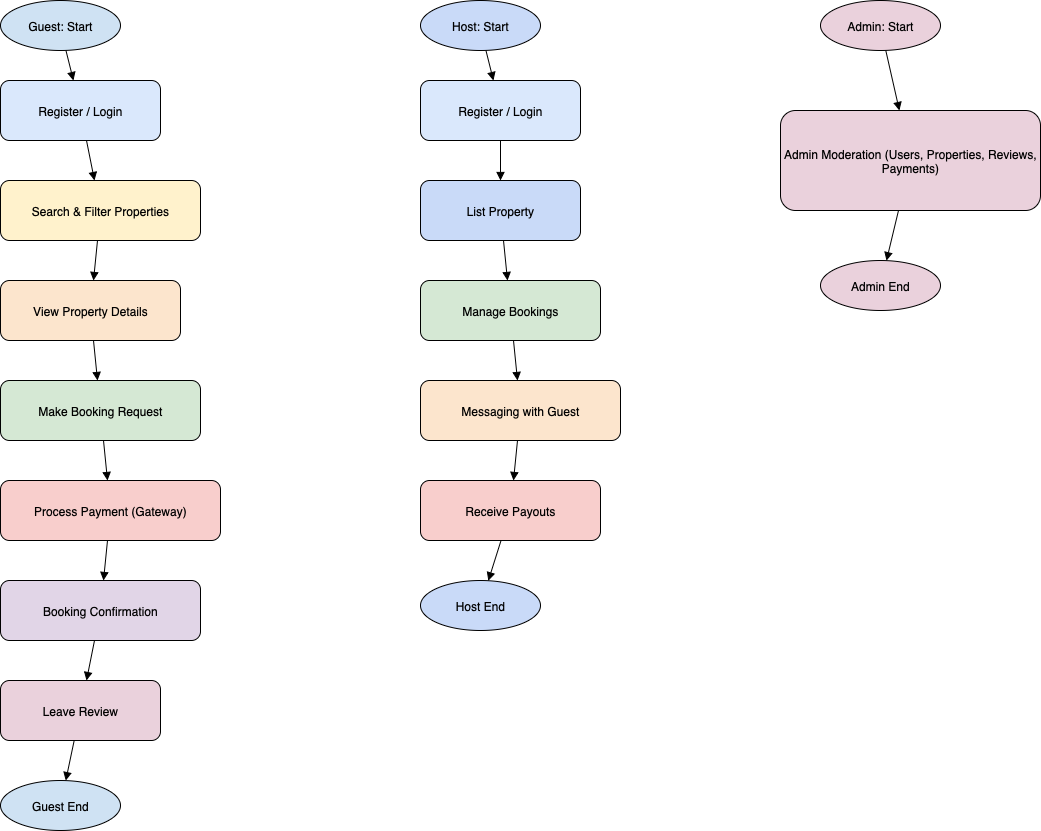

The diagram above was exported from draw.io. Its source (the exported page's mxGraphModel, read from the mxfile embedded in the PNG):
<mxGraphModel dx="993" dy="643" grid="1" gridSize="10" guides="1" tooltips="1" connect="1" arrows="1" fold="1" page="1" pageScale="1" pageWidth="850" pageHeight="1100" math="0" shadow="0">
  <root>
    <mxCell id="0" />
    <mxCell id="1" parent="0" />
    <mxCell id="guestStart" value="Guest: Start" style="ellipse;whiteSpace=wrap;html=1;fillColor=#cfe2f3;" parent="1" vertex="1">
      <mxGeometry x="80" y="40" width="120" height="50" as="geometry" />
    </mxCell>
    <mxCell id="guestAuth" value="Register / Login" style="rounded=1;whiteSpace=wrap;html=1;fillColor=#dae8fc;" parent="1" vertex="1">
      <mxGeometry x="80" y="120" width="160" height="60" as="geometry" />
    </mxCell>
    <mxCell id="searchProps" value="Search &amp; Filter Properties" style="rounded=1;whiteSpace=wrap;html=1;fillColor=#fff2cc;" parent="1" vertex="1">
      <mxGeometry x="80" y="220" width="200" height="60" as="geometry" />
    </mxCell>
    <mxCell id="viewProperty" value="View Property Details" style="rounded=1;whiteSpace=wrap;html=1;fillColor=#fce5cd;" parent="1" vertex="1">
      <mxGeometry x="80" y="320" width="180" height="60" as="geometry" />
    </mxCell>
    <mxCell id="makeBooking" value="Make Booking Request" style="rounded=1;whiteSpace=wrap;html=1;fillColor=#d5e8d4;" parent="1" vertex="1">
      <mxGeometry x="80" y="420" width="200" height="60" as="geometry" />
    </mxCell>
    <mxCell id="processPayment" value="Process Payment (Gateway)" style="rounded=1;whiteSpace=wrap;html=1;fillColor=#f8cecc;" parent="1" vertex="1">
      <mxGeometry x="80" y="520" width="220" height="60" as="geometry" />
    </mxCell>
    <mxCell id="bookingConfirm" value="Booking Confirmation" style="rounded=1;whiteSpace=wrap;html=1;fillColor=#e1d5e7;" parent="1" vertex="1">
      <mxGeometry x="80" y="620" width="200" height="60" as="geometry" />
    </mxCell>
    <mxCell id="leaveReview" value="Leave Review" style="rounded=1;whiteSpace=wrap;html=1;fillColor=#ead1dc;" parent="1" vertex="1">
      <mxGeometry x="80" y="720" width="160" height="60" as="geometry" />
    </mxCell>
    <mxCell id="guestEnd" value="Guest End" style="ellipse;whiteSpace=wrap;html=1;fillColor=#cfe2f3;" parent="1" vertex="1">
      <mxGeometry x="80" y="820" width="120" height="50" as="geometry" />
    </mxCell>
    <mxCell id="hostStart" value="Host: Start" style="ellipse;whiteSpace=wrap;html=1;fillColor=#c9daf8;" parent="1" vertex="1">
      <mxGeometry x="500" y="40" width="120" height="50" as="geometry" />
    </mxCell>
    <mxCell id="hostAuth" value="Register / Login" style="rounded=1;whiteSpace=wrap;html=1;fillColor=#dae8fc;" parent="1" vertex="1">
      <mxGeometry x="500" y="120" width="160" height="60" as="geometry" />
    </mxCell>
    <mxCell id="listProperty" value="List Property" style="rounded=1;whiteSpace=wrap;html=1;fillColor=#c9daf8;" parent="1" vertex="1">
      <mxGeometry x="500" y="220" width="160" height="60" as="geometry" />
    </mxCell>
    <mxCell id="manageBookings" value="Manage Bookings" style="rounded=1;whiteSpace=wrap;html=1;fillColor=#d5e8d4;" parent="1" vertex="1">
      <mxGeometry x="500" y="320" width="180" height="60" as="geometry" />
    </mxCell>
    <mxCell id="hostMessages" value="Messaging with Guest" style="rounded=1;whiteSpace=wrap;html=1;fillColor=#fce5cd;" parent="1" vertex="1">
      <mxGeometry x="500" y="420" width="200" height="60" as="geometry" />
    </mxCell>
    <mxCell id="receivePayouts" value="Receive Payouts" style="rounded=1;whiteSpace=wrap;html=1;fillColor=#f8cecc;" parent="1" vertex="1">
      <mxGeometry x="500" y="520" width="180" height="60" as="geometry" />
    </mxCell>
    <mxCell id="hostEnd" value="Host End" style="ellipse;whiteSpace=wrap;html=1;fillColor=#c9daf8;" parent="1" vertex="1">
      <mxGeometry x="500" y="620" width="120" height="50" as="geometry" />
    </mxCell>
    <mxCell id="adminStart" value="Admin: Start" style="ellipse;whiteSpace=wrap;html=1;fillColor=#ead1dc;" parent="1" vertex="1">
      <mxGeometry x="900" y="40" width="120" height="50" as="geometry" />
    </mxCell>
    <mxCell id="adminModeration" value="Admin Moderation (Users, Properties, Reviews, Payments)" style="rounded=1;whiteSpace=wrap;html=1;fillColor=#ead1dc;" parent="1" vertex="1">
      <mxGeometry x="860" y="150" width="260" height="100" as="geometry" />
    </mxCell>
    <mxCell id="adminEnd" value="Admin End" style="ellipse;whiteSpace=wrap;html=1;fillColor=#ead1dc;" parent="1" vertex="1">
      <mxGeometry x="900" y="300" width="120" height="50" as="geometry" />
    </mxCell>
    <mxCell id="e1" style="endArrow=block;" parent="1" source="guestStart" target="guestAuth" edge="1">
      <mxGeometry relative="1" as="geometry" />
    </mxCell>
    <mxCell id="e2" style="endArrow=block;" parent="1" source="guestAuth" target="searchProps" edge="1">
      <mxGeometry relative="1" as="geometry" />
    </mxCell>
    <mxCell id="e3" style="endArrow=block;" parent="1" source="searchProps" target="viewProperty" edge="1">
      <mxGeometry relative="1" as="geometry" />
    </mxCell>
    <mxCell id="e4" style="endArrow=block;" parent="1" source="viewProperty" target="makeBooking" edge="1">
      <mxGeometry relative="1" as="geometry" />
    </mxCell>
    <mxCell id="e5" style="endArrow=block;" parent="1" source="makeBooking" target="processPayment" edge="1">
      <mxGeometry relative="1" as="geometry" />
    </mxCell>
    <mxCell id="e6" style="endArrow=block;" parent="1" source="processPayment" target="bookingConfirm" edge="1">
      <mxGeometry relative="1" as="geometry" />
    </mxCell>
    <mxCell id="e7" style="endArrow=block;" parent="1" source="bookingConfirm" target="leaveReview" edge="1">
      <mxGeometry relative="1" as="geometry" />
    </mxCell>
    <mxCell id="e8" style="endArrow=block;" parent="1" source="leaveReview" target="guestEnd" edge="1">
      <mxGeometry relative="1" as="geometry" />
    </mxCell>
    <mxCell id="e9" style="endArrow=block;" parent="1" source="hostStart" target="hostAuth" edge="1">
      <mxGeometry relative="1" as="geometry" />
    </mxCell>
    <mxCell id="e10" style="endArrow=block;" parent="1" source="hostAuth" target="listProperty" edge="1">
      <mxGeometry relative="1" as="geometry" />
    </mxCell>
    <mxCell id="e11" style="endArrow=block;" parent="1" source="listProperty" target="manageBookings" edge="1">
      <mxGeometry relative="1" as="geometry" />
    </mxCell>
    <mxCell id="e12" style="endArrow=block;" parent="1" source="manageBookings" target="hostMessages" edge="1">
      <mxGeometry relative="1" as="geometry" />
    </mxCell>
    <mxCell id="e13" style="endArrow=block;" parent="1" source="hostMessages" target="receivePayouts" edge="1">
      <mxGeometry relative="1" as="geometry" />
    </mxCell>
    <mxCell id="e14" style="endArrow=block;" parent="1" source="receivePayouts" target="hostEnd" edge="1">
      <mxGeometry relative="1" as="geometry" />
    </mxCell>
    <mxCell id="e15" style="endArrow=block;" parent="1" source="adminStart" target="adminModeration" edge="1">
      <mxGeometry relative="1" as="geometry" />
    </mxCell>
    <mxCell id="e16" style="endArrow=block;" parent="1" source="adminModeration" target="adminEnd" edge="1">
      <mxGeometry relative="1" as="geometry" />
    </mxCell>
  </root>
</mxGraphModel>